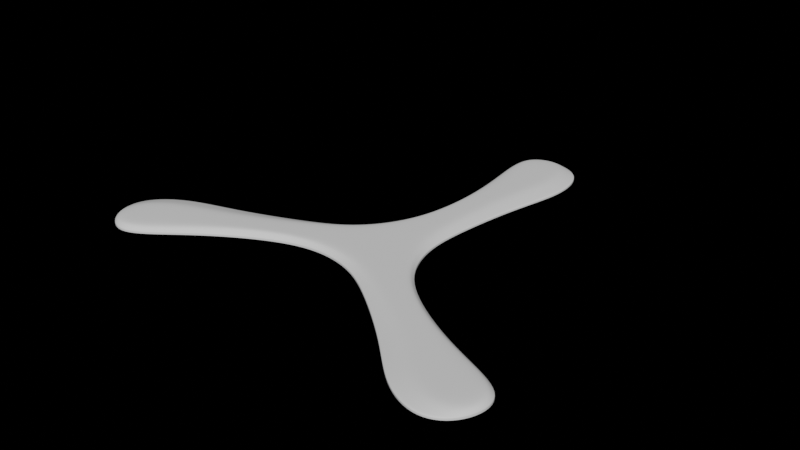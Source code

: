 # Source: another-tri.blend  (saved by Blender 3.5.10; exported with 4.5.12 LTS)
import bpy
from mathutils import Matrix  # noqa: F401  (used for matrix-valued properties, if any)

bpy.ops.wm.read_factory_settings(use_empty=True)
scene = bpy.context.scene
scene.name = 'Scene'

# ---- collections
col_collection = bpy.data.collections.new('Collection'); scene.collection.children.link(col_collection)

# ---- world
world_world = bpy.data.worlds.new('World'); scene.world = world_world
world_world.use_nodes = True; world_world.node_tree.nodes.clear()
_N = world_world.node_tree.nodes; _L = world_world.node_tree.links
n0 = _N.new('ShaderNodeOutputWorld'); n0.name = 'World Output'; n0.location = (300, 300)
n1 = _N.new('ShaderNodeBackground'); n1.name = 'Background'; n1.location = (10, 300)
n1.inputs[0].default_value = (0.0, 0.0, 0.0, 1.0)
_L.new(n1.outputs[0], n0.inputs[0])
n0.is_active_output = True
world_world.color = (0.05088, 0.05088, 0.05088)
world_world.use_sun_shadow = False
world_world.sun_shadow_jitter_overblur = 0.0

# ---- meshes
me_plane = bpy.data.meshes.new('Plane')
me_plane.from_pydata([(-0.01715, 0.01135, 0.0), (0.0185, 0.009494, 0.0), (-0.006041, 0.1256, 0.0), (0.03013, 0.1247, 0.0), (0.0004442, 0.07405, 0.0), (-0.001139, 0.03452, 0.0), (0.01847, 0.0335, 0.0), (0.02505, 0.0749, 0.0), (-0.01637, 0.007458, 0.0), (-2.601e-05, 1.821e-05, 0.0), (0.01442, 0.009998, 0.0), (0.01347, 0.1327, 0.0), (0.01346, 0.0339, 0.0), (0.005629, 0.03644, 0.0), (0.0007489, 0.03509, 0.0), (0.01674, 0.07519, 0.0), (0.00782, 0.07502, 0.0), (0.003183, 0.07487, 0.0), (0.02205, 0.1214, 0.0), (0.01028, 0.131, 0.0), (-0.002934, 0.1229, 0.0), (-0.001187, 0.1025, 0.0), (0.01539, 0.1005, 0.0), (0.02377, 0.1028, 0.0), (-0.002938, 0.1005, 0.0), (0.03325, 0.1015, 0.0)], [], [(10, 1, 6, 12), (13, 12, 15, 16), (23, 25, 3, 18), (24, 21, 20, 2), (21, 22, 19, 20), (22, 23, 18, 19), (6, 7, 15, 12), (14, 13, 16, 17), (0, 8, 14, 5), (8, 9, 13, 14), (9, 10, 12, 13), (20, 19, 11, 2), (19, 18, 3, 11), (16, 15, 23, 22), (17, 16, 22, 21), (4, 17, 21, 24), (15, 7, 25, 23), (5, 14, 17, 4)])
me_plane.polygons.foreach_set('use_smooth', [True] * 18)
_k = {(0, 5): 0.85, (4, 5): 0.85, (1, 6): 0.85, (6, 7): 0.85, (2, 11): 0.85, (18, 19): 0.25, (19, 20): 0.25, (20, 21): 0.25, (18, 23): 0.25, (14, 17): 0.25, (12, 15): 0.25, (8, 14): 0.25, (10, 12): 0.25, (4, 24): 0.85, (3, 25): 0.85, (3, 11): 0.85, (17, 21): 0.25, (15, 23): 0.25, (2, 24): 0.85, (7, 25): 0.85}
me_plane.attributes.new('crease_edge', 'FLOAT', 'EDGE').data.foreach_set('value', [_k.get((min(e.vertices), max(e.vertices)), 0.0) for e in me_plane.edges])
_uv = me_plane.uv_layers.new(name='UVMap')
_uv.uv.foreach_set('vector', [0.6526, 4.663e-11, 1.0, 0.0, 1.0, 0.2, 0.6526, 0.2, 0.3198, 0.2, 0.6526, 0.2, 0.654, 0.6018, 0.3198, 0.6, 0.702, 0.7009, 0.9851, 0.7035, 1.0, 0.8, 0.7469, 0.8005, 0.0, 0.7, 0.1254, 0.7263, 0.1582, 0.8525, 0.0, 0.8, 0.1254, 0.7263, 0.3397, 0.7114, 0.3597, 0.8228, 0.1582, 0.8525, 0.3397, 0.7114, 0.702, 0.7009, 0.7469, 0.8005, 0.3597, 0.8228, 1.0, 0.2, 1.0, 0.6, 0.654, 0.6018, 0.6526, 0.2, 0.09256, 0.2, 0.3198, 0.2, 0.3198, 0.6, 0.09256, 0.6, 0.0, 0.0, 0.09256, 1.863e-09, 0.09256, 0.2, 0.0, 0.2, 0.09256, 1.863e-09, 0.3198, 4.119e-10, 0.3198, 0.2, 0.09256, 0.2, 0.3198, 4.119e-10, 0.6526, 4.663e-11, 0.6526, 0.2, 0.3198, 0.2, 0.1582, 0.8525, 0.3597, 0.8228, 0.5, 1.0, 0.25, 1.0, 0.3597, 0.8228, 0.7469, 0.8005, 0.75, 1.0, 0.5, 1.0, 0.3198, 0.6, 0.654, 0.6018, 0.702, 0.7009, 0.3397, 0.7114, 0.09256, 0.6, 0.3198, 0.6, 0.3397, 0.7114, 0.1254, 0.7263, 0.0, 0.6, 0.09256, 0.6, 0.1254, 0.7263, 0.0, 0.7, 0.654, 0.6018, 1.0, 0.6, 0.9851, 0.7035, 0.702, 0.7009, 0.0, 0.2, 0.09256, 0.2, 0.09256, 0.6, 0.0, 0.6])
me_plane.update()

# ---- objects
ob_plane = bpy.data.objects.new('Plane', me_plane)
ob_empty = bpy.data.objects.new('Empty', None)

# ---- transforms, parenting, visibility, modifiers, constraints
ob_plane.location = (0.0, 0.0, 0.0)
_vg = ob_plane.vertex_groups.new(name='inner')
_vg.add([8, 9, 10, 12, 13, 14, 15, 16, 17, 18, 19, 20, 21, 22, 23], 1.0, 'REPLACE')
_vg = ob_plane.vertex_groups.new(name='weld')
_vg.add([0, 1, 8, 9, 10], 1.0, 'REPLACE')
_m = ob_plane.modifiers.new('Array', 'ARRAY')
_m.count = 3
_m.use_relative_offset = False
_m.use_object_offset = True
_m.offset_object = ob_empty
_m = ob_plane.modifiers.new('Weld', 'WELD')
_m.vertex_group = 'weld'
_m = ob_plane.modifiers.new('Solidify', 'SOLIDIFY')
_m.thickness = 0.0037
_m.thickness_vertex_group = 0.33
_m.offset = 1.0
_m.vertex_group = 'inner'
_m = ob_plane.modifiers.new('Subdivision', 'SUBSURF')
_m.levels = 3
_m.render_levels = 3
ob_empty.location = (0.0, 0.0, 0.0)
ob_empty.rotation_euler = (0.0, -0.0, 2.094)

# ---- collection membership
col_collection.objects.link(ob_plane)
col_collection.objects.link(ob_empty)

# ---- scene / render settings (as saved in the file)
scene.frame_start = 1; scene.frame_end = 250; scene.frame_set(1)
scene.render.engine = 'CYCLES'
scene.cycles.sampling_pattern = 'TABULATED_SOBOL'
scene.cycles.use_light_tree = False
scene.view_settings.view_transform = 'Filmic'
bpy.context.view_layer.update()

# ---- added for rendering (the .blend has no active camera and no usable light): camera, sun
cam_auto = bpy.data.cameras.new('AutoCamera')
cam_auto.lens = 50.0
cam_auto.sensor_width = 36.0
cam_auto.clip_end = 1000.0
ob_auto_camera = bpy.data.objects.new('AutoCamera', cam_auto)
scene.collection.objects.link(ob_auto_camera)
ob_auto_camera.location = (0.292893, -0.336104, 0.240675)
ob_auto_camera.rotation_euler = (1.09748, -7.21219e-08, 0.694738)
scene.camera = ob_auto_camera
light_auto_sun = bpy.data.lights.new('AutoSun', 'SUN')
light_auto_sun.energy = 3.0
light_auto_sun.angle = 0.0523599
ob_auto_sun = bpy.data.objects.new('AutoSun', light_auto_sun)
scene.collection.objects.link(ob_auto_sun)
ob_auto_sun.rotation_euler = (0.872665, 0.174533, 0.523599)
bpy.context.view_layer.update()
